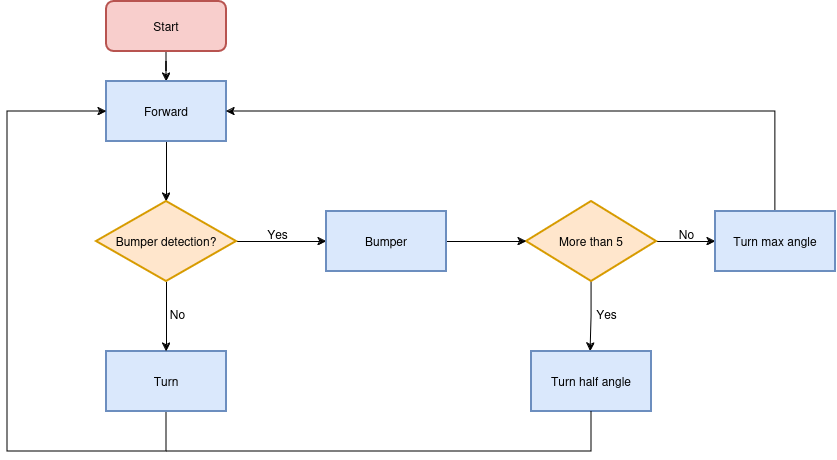

The diagram above was exported from draw.io. Its source (the exported page's mxGraphModel, read from the mxfile embedded in the PNG):
<mxGraphModel dx="904" dy="528" grid="1" gridSize="10" guides="1" tooltips="1" connect="1" arrows="1" fold="1" page="1" pageScale="1" pageWidth="827" pageHeight="1169" math="0" shadow="0">
  <root>
    <mxCell id="WIyWlLk6GJQsqaUBKTNV-0" />
    <mxCell id="WIyWlLk6GJQsqaUBKTNV-1" parent="WIyWlLk6GJQsqaUBKTNV-0" />
    <mxCell id="IJNsWXtFnHSiI-8Af0Rm-1" style="edgeStyle=orthogonalEdgeStyle;rounded=0;orthogonalLoop=1;jettySize=auto;html=1;" edge="1" parent="WIyWlLk6GJQsqaUBKTNV-1" source="IJNsWXtFnHSiI-8Af0Rm-0" target="IJNsWXtFnHSiI-8Af0Rm-2">
      <mxGeometry relative="1" as="geometry">
        <mxPoint x="400" y="180" as="targetPoint" />
      </mxGeometry>
    </mxCell>
    <mxCell id="IJNsWXtFnHSiI-8Af0Rm-0" value="Start" style="rounded=1;whiteSpace=wrap;html=1;strokeWidth=2;fillColor=#f8cecc;strokeColor=#b85450;" vertex="1" parent="WIyWlLk6GJQsqaUBKTNV-1">
      <mxGeometry x="340" y="70" width="120" height="50" as="geometry" />
    </mxCell>
    <mxCell id="IJNsWXtFnHSiI-8Af0Rm-19" style="edgeStyle=orthogonalEdgeStyle;rounded=0;orthogonalLoop=1;jettySize=auto;html=1;entryX=0.5;entryY=0;entryDx=0;entryDy=0;" edge="1" parent="WIyWlLk6GJQsqaUBKTNV-1" source="IJNsWXtFnHSiI-8Af0Rm-2" target="IJNsWXtFnHSiI-8Af0Rm-4">
      <mxGeometry relative="1" as="geometry" />
    </mxCell>
    <mxCell id="IJNsWXtFnHSiI-8Af0Rm-2" value="Forward" style="rounded=0;whiteSpace=wrap;html=1;fillColor=#dae8fc;strokeColor=#6c8ebf;strokeWidth=2;" vertex="1" parent="WIyWlLk6GJQsqaUBKTNV-1">
      <mxGeometry x="340" y="150" width="120" height="60" as="geometry" />
    </mxCell>
    <mxCell id="IJNsWXtFnHSiI-8Af0Rm-9" style="edgeStyle=orthogonalEdgeStyle;rounded=0;orthogonalLoop=1;jettySize=auto;html=1;entryX=0;entryY=0.5;entryDx=0;entryDy=0;exitX=0.5;exitY=1;exitDx=0;exitDy=0;" edge="1" parent="WIyWlLk6GJQsqaUBKTNV-1" source="IJNsWXtFnHSiI-8Af0Rm-3" target="IJNsWXtFnHSiI-8Af0Rm-2">
      <mxGeometry relative="1" as="geometry">
        <mxPoint x="240" y="120" as="targetPoint" />
        <mxPoint x="340" y="540" as="sourcePoint" />
        <Array as="points">
          <mxPoint x="400" y="520" />
          <mxPoint x="241" y="520" />
          <mxPoint x="241" y="180" />
        </Array>
      </mxGeometry>
    </mxCell>
    <mxCell id="IJNsWXtFnHSiI-8Af0Rm-3" value="Turn" style="rounded=0;whiteSpace=wrap;html=1;fillColor=#dae8fc;strokeColor=#6c8ebf;strokeWidth=2;" vertex="1" parent="WIyWlLk6GJQsqaUBKTNV-1">
      <mxGeometry x="340" y="420" width="120" height="60" as="geometry" />
    </mxCell>
    <mxCell id="IJNsWXtFnHSiI-8Af0Rm-7" style="edgeStyle=orthogonalEdgeStyle;rounded=0;orthogonalLoop=1;jettySize=auto;html=1;exitX=0.5;exitY=1;exitDx=0;exitDy=0;entryX=0.5;entryY=0;entryDx=0;entryDy=0;" edge="1" parent="WIyWlLk6GJQsqaUBKTNV-1" source="IJNsWXtFnHSiI-8Af0Rm-4" target="IJNsWXtFnHSiI-8Af0Rm-3">
      <mxGeometry relative="1" as="geometry" />
    </mxCell>
    <mxCell id="IJNsWXtFnHSiI-8Af0Rm-26" style="edgeStyle=orthogonalEdgeStyle;rounded=0;orthogonalLoop=1;jettySize=auto;html=1;entryX=0;entryY=0.5;entryDx=0;entryDy=0;" edge="1" parent="WIyWlLk6GJQsqaUBKTNV-1" source="IJNsWXtFnHSiI-8Af0Rm-4" target="IJNsWXtFnHSiI-8Af0Rm-24">
      <mxGeometry relative="1" as="geometry" />
    </mxCell>
    <mxCell id="IJNsWXtFnHSiI-8Af0Rm-4" value="Bumper detection?" style="rhombus;whiteSpace=wrap;html=1;fillColor=#ffe6cc;strokeColor=#d79b00;strokeWidth=2;" vertex="1" parent="WIyWlLk6GJQsqaUBKTNV-1">
      <mxGeometry x="330" y="270" width="140" height="80" as="geometry" />
    </mxCell>
    <mxCell id="IJNsWXtFnHSiI-8Af0Rm-8" value="No" style="text;html=1;align=center;verticalAlign=middle;resizable=0;points=[];autosize=1;strokeColor=none;fillColor=none;" vertex="1" parent="WIyWlLk6GJQsqaUBKTNV-1">
      <mxGeometry x="391" y="368" width="40" height="30" as="geometry" />
    </mxCell>
    <mxCell id="IJNsWXtFnHSiI-8Af0Rm-12" style="edgeStyle=orthogonalEdgeStyle;rounded=0;orthogonalLoop=1;jettySize=auto;html=1;exitX=1;exitY=0.5;exitDx=0;exitDy=0;" edge="1" parent="WIyWlLk6GJQsqaUBKTNV-1" source="IJNsWXtFnHSiI-8Af0Rm-11" target="IJNsWXtFnHSiI-8Af0Rm-13">
      <mxGeometry relative="1" as="geometry">
        <mxPoint x="949" y="310" as="targetPoint" />
      </mxGeometry>
    </mxCell>
    <mxCell id="IJNsWXtFnHSiI-8Af0Rm-15" style="edgeStyle=orthogonalEdgeStyle;rounded=0;orthogonalLoop=1;jettySize=auto;html=1;exitX=0.5;exitY=1;exitDx=0;exitDy=0;" edge="1" parent="WIyWlLk6GJQsqaUBKTNV-1" source="IJNsWXtFnHSiI-8Af0Rm-11">
      <mxGeometry relative="1" as="geometry">
        <mxPoint x="824" y="420" as="targetPoint" />
      </mxGeometry>
    </mxCell>
    <mxCell id="IJNsWXtFnHSiI-8Af0Rm-11" value="More than 5 " style="rhombus;whiteSpace=wrap;html=1;fillColor=#ffe6cc;strokeColor=#d79b00;strokeWidth=2;" vertex="1" parent="WIyWlLk6GJQsqaUBKTNV-1">
      <mxGeometry x="760" y="270" width="130" height="80" as="geometry" />
    </mxCell>
    <mxCell id="IJNsWXtFnHSiI-8Af0Rm-32" style="edgeStyle=orthogonalEdgeStyle;rounded=0;orthogonalLoop=1;jettySize=auto;html=1;entryX=1;entryY=0.5;entryDx=0;entryDy=0;" edge="1" parent="WIyWlLk6GJQsqaUBKTNV-1" source="IJNsWXtFnHSiI-8Af0Rm-13" target="IJNsWXtFnHSiI-8Af0Rm-2">
      <mxGeometry relative="1" as="geometry">
        <Array as="points">
          <mxPoint x="1009" y="180" />
        </Array>
      </mxGeometry>
    </mxCell>
    <mxCell id="IJNsWXtFnHSiI-8Af0Rm-13" value="Turn max angle" style="rounded=0;whiteSpace=wrap;html=1;fillColor=#dae8fc;strokeColor=#6c8ebf;strokeWidth=2;" vertex="1" parent="WIyWlLk6GJQsqaUBKTNV-1">
      <mxGeometry x="949" y="280" width="120" height="60" as="geometry" />
    </mxCell>
    <mxCell id="IJNsWXtFnHSiI-8Af0Rm-16" value="No" style="text;html=1;align=center;verticalAlign=middle;resizable=0;points=[];autosize=1;strokeColor=none;fillColor=none;" vertex="1" parent="WIyWlLk6GJQsqaUBKTNV-1">
      <mxGeometry x="900" y="288" width="40" height="30" as="geometry" />
    </mxCell>
    <mxCell id="IJNsWXtFnHSiI-8Af0Rm-17" value="Yes" style="text;html=1;align=center;verticalAlign=middle;resizable=0;points=[];autosize=1;strokeColor=none;fillColor=none;" vertex="1" parent="WIyWlLk6GJQsqaUBKTNV-1">
      <mxGeometry x="820" y="368" width="40" height="30" as="geometry" />
    </mxCell>
    <mxCell id="IJNsWXtFnHSiI-8Af0Rm-18" value="Turn half angle" style="rounded=0;whiteSpace=wrap;html=1;fillColor=#dae8fc;strokeColor=#6c8ebf;strokeWidth=2;" vertex="1" parent="WIyWlLk6GJQsqaUBKTNV-1">
      <mxGeometry x="765" y="420" width="120" height="60" as="geometry" />
    </mxCell>
    <mxCell id="IJNsWXtFnHSiI-8Af0Rm-27" style="edgeStyle=orthogonalEdgeStyle;rounded=0;orthogonalLoop=1;jettySize=auto;html=1;entryX=0;entryY=0.5;entryDx=0;entryDy=0;" edge="1" parent="WIyWlLk6GJQsqaUBKTNV-1" source="IJNsWXtFnHSiI-8Af0Rm-24" target="IJNsWXtFnHSiI-8Af0Rm-11">
      <mxGeometry relative="1" as="geometry" />
    </mxCell>
    <mxCell id="IJNsWXtFnHSiI-8Af0Rm-24" value="Bumper" style="rounded=0;whiteSpace=wrap;html=1;fillColor=#dae8fc;strokeColor=#6c8ebf;strokeWidth=2;" vertex="1" parent="WIyWlLk6GJQsqaUBKTNV-1">
      <mxGeometry x="560" y="280" width="120" height="60" as="geometry" />
    </mxCell>
    <mxCell id="IJNsWXtFnHSiI-8Af0Rm-28" value="Yes" style="text;html=1;align=center;verticalAlign=middle;resizable=0;points=[];autosize=1;strokeColor=none;fillColor=none;" vertex="1" parent="WIyWlLk6GJQsqaUBKTNV-1">
      <mxGeometry x="491" y="288" width="40" height="30" as="geometry" />
    </mxCell>
    <mxCell id="IJNsWXtFnHSiI-8Af0Rm-31" value="" style="endArrow=none;html=1;rounded=0;entryX=0.5;entryY=1;entryDx=0;entryDy=0;" edge="1" parent="WIyWlLk6GJQsqaUBKTNV-1" target="IJNsWXtFnHSiI-8Af0Rm-18">
      <mxGeometry width="50" height="50" relative="1" as="geometry">
        <mxPoint x="400" y="520" as="sourcePoint" />
        <mxPoint x="710" y="310" as="targetPoint" />
        <Array as="points">
          <mxPoint x="825" y="520" />
        </Array>
      </mxGeometry>
    </mxCell>
  </root>
</mxGraphModel>